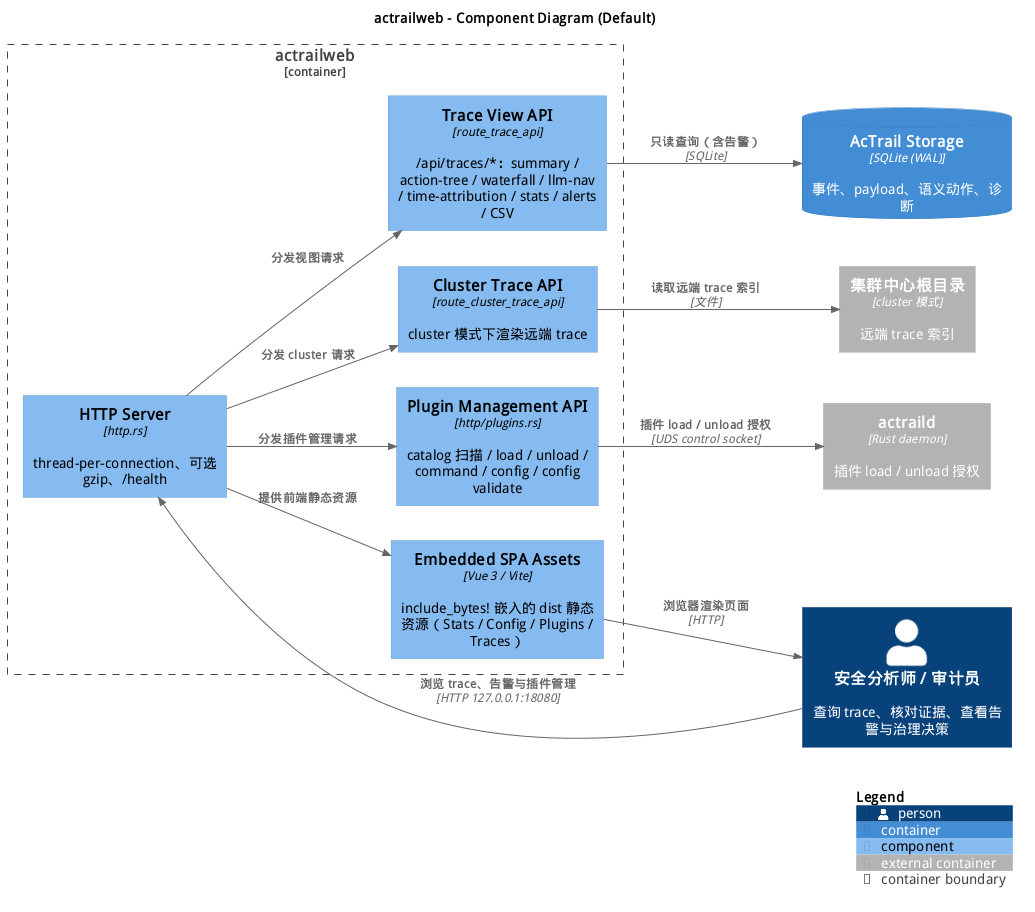

The diagram above was rendered by PlantUML. Its source (embedded in the PNG):
@startuml
!include <C4/C4_Component>

skinparam defaultFontName "WenQuanYi Micro Hei"

title actrailweb - Component Diagram (Default)

LAYOUT_LEFT_RIGHT()

Person(Analyst, "安全分析师 / 审计员", "查询 trace、核对证据、查看告警与治理决策")
ContainerDb(Storage, "AcTrail Storage", "SQLite (WAL)", "事件、payload、语义动作、诊断")
Container_Ext(Daemon, "actraild", "Rust daemon", "插件 load / unload 授权")
Container_Ext(ClusterRoot, "集群中心根目录", "cluster 模式", "远端 trace 索引")

Container_Boundary(actrailweb, "actrailweb") {

    Component(Http, "HTTP Server", "http.rs", "thread-per-connection、可选 gzip、/health")

    Component(TraceApi, "Trace View API", "route_trace_api", "/api/traces/*：summary / action-tree / waterfall / llm-nav / time-attribution / stats / alerts / CSV")

    Component(ClusterApi, "Cluster Trace API", "route_cluster_trace_api", "cluster 模式下渲染远端 trace")

    Component(PluginApi, "Plugin Management API", "http/plugins.rs", "catalog 扫描 / load / unload / command / config / config validate")

    Component(Spa, "Embedded SPA Assets", "Vue 3 / Vite", "include_bytes! 嵌入的 dist 静态资源（Stats / Config / Plugins / Traces）")
}

Rel(Analyst, Http, "浏览 trace、告警与插件管理", "HTTP 127.0.0.1:18080")
Rel(Http, TraceApi, "分发视图请求")
Rel(Http, ClusterApi, "分发 cluster 请求")
Rel(Http, PluginApi, "分发插件管理请求")
Rel(Http, Spa, "提供前端静态资源")
Rel(Spa, Analyst, "浏览器渲染页面", "HTTP")
Rel(TraceApi, Storage, "只读查询（含告警）", "SQLite")
Rel(ClusterApi, ClusterRoot, "读取远端 trace 索引", "文件")
Rel(PluginApi, Daemon, "插件 load / unload 授权", "UDS control socket")

SHOW_LEGEND()
@enduml